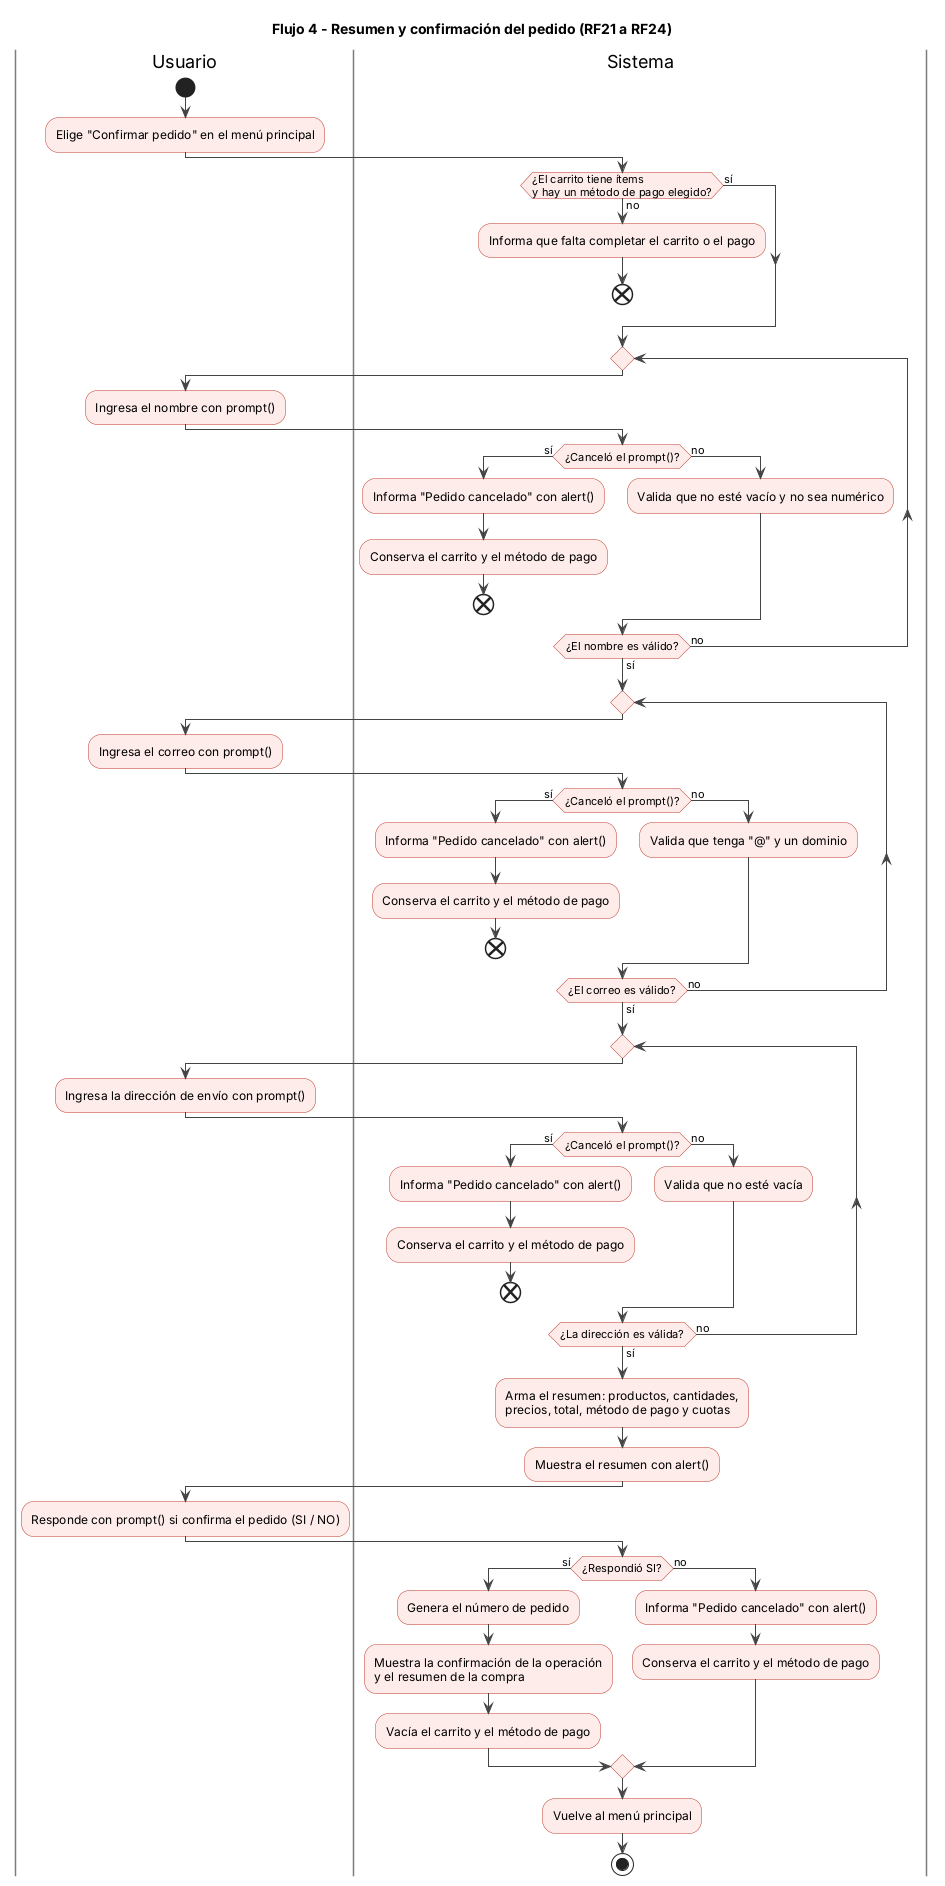

The diagram above was rendered by PlantUML. Its source (embedded in the PNG):
@startuml actividad-flujo-4-confirmacion-pedido
title Flujo 4 - Resumen y confirmación del pedido (RF21 a RF24)
skinparam defaultFontName Arial
skinparam ArrowColor #444444
skinparam ActivityBackgroundColor #FDECEA
skinparam ActivityBorderColor #C0392B
skinparam SwimlaneBorderColor #7D7D7D

|Usuario|
start
:Elige "Confirmar pedido" en el menú principal;

|Sistema|
if (¿El carrito tiene ítems\ny hay un método de pago elegido?) then (no)
  :Informa que falta completar el carrito o el pago;
  end
else (sí)
endif

repeat
  |Usuario|
  :Ingresa el nombre con prompt();
  |Sistema|
  if (¿Canceló el prompt()?) then (sí)
    :Informa "Pedido cancelado" con alert();
    :Conserva el carrito y el método de pago;
    end
  else (no)
    :Valida que no esté vacío y no sea numérico;
  endif
repeat while (¿El nombre es válido?) is (no) not (sí)

repeat
  |Usuario|
  :Ingresa el correo con prompt();
  |Sistema|
  if (¿Canceló el prompt()?) then (sí)
    :Informa "Pedido cancelado" con alert();
    :Conserva el carrito y el método de pago;
    end
  else (no)
    :Valida que tenga "@" y un dominio;
  endif
repeat while (¿El correo es válido?) is (no) not (sí)

repeat
  |Usuario|
  :Ingresa la dirección de envío con prompt();
  |Sistema|
  if (¿Canceló el prompt()?) then (sí)
    :Informa "Pedido cancelado" con alert();
    :Conserva el carrito y el método de pago;
    end
  else (no)
    :Valida que no esté vacía;
  endif
repeat while (¿La dirección es válida?) is (no) not (sí)

|Sistema|
:Arma el resumen: productos, cantidades,\nprecios, total, método de pago y cuotas;
:Muestra el resumen con alert();

|Usuario|
:Responde con prompt() si confirma el pedido (SI / NO);

|Sistema|
if (¿Respondió SI?) then (sí)
  :Genera el número de pedido;
  :Muestra la confirmación de la operación\ny el resumen de la compra;
  :Vacía el carrito y el método de pago;
else (no)
  :Informa "Pedido cancelado" con alert();
  :Conserva el carrito y el método de pago;
endif

:Vuelve al menú principal;
stop
@enduml